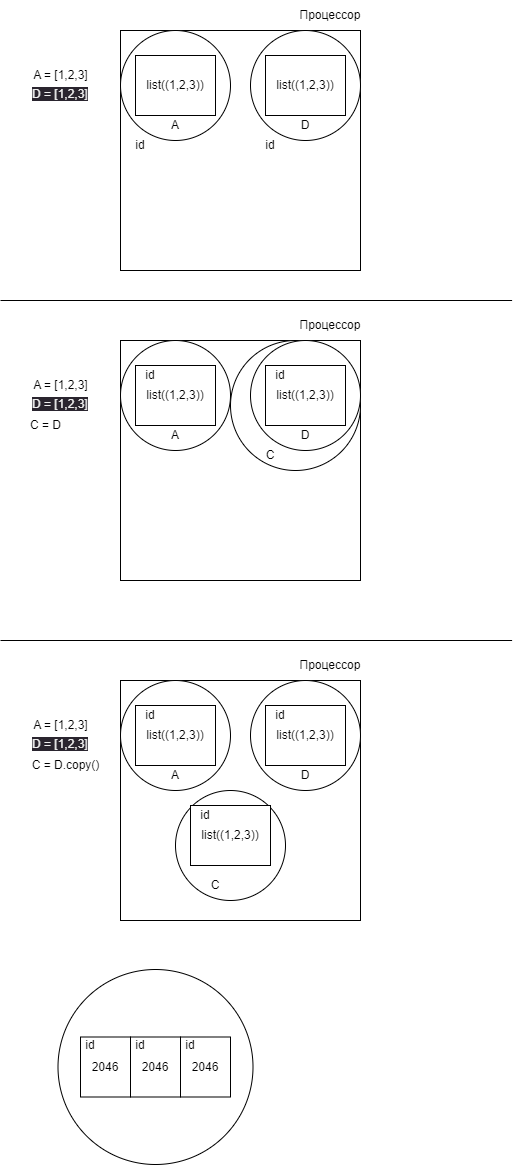

The diagram above was exported from draw.io. Its source (the exported page's mxGraphModel, read from the mxfile embedded in the PNG):
<mxGraphModel dx="478" dy="662" grid="1" gridSize="10" guides="1" tooltips="1" connect="1" arrows="1" fold="1" page="1" pageScale="1" pageWidth="827" pageHeight="1169" math="0" shadow="0">
  <root>
    <mxCell id="0" />
    <mxCell id="1" parent="0" />
    <mxCell id="72" value="" style="ellipse;whiteSpace=wrap;html=1;aspect=fixed;" vertex="1" parent="1">
      <mxGeometry x="57.5" y="1169" width="195" height="195" as="geometry" />
    </mxCell>
    <mxCell id="16" value="" style="whiteSpace=wrap;html=1;aspect=fixed;" vertex="1" parent="1">
      <mxGeometry x="120" y="540" width="240" height="240" as="geometry" />
    </mxCell>
    <mxCell id="29" value="" style="ellipse;whiteSpace=wrap;html=1;aspect=fixed;" vertex="1" parent="1">
      <mxGeometry x="230" y="540" width="130" height="130" as="geometry" />
    </mxCell>
    <mxCell id="2" value="" style="whiteSpace=wrap;html=1;aspect=fixed;" parent="1" vertex="1">
      <mxGeometry x="120" y="230" width="240" height="240" as="geometry" />
    </mxCell>
    <mxCell id="7" value="" style="ellipse;whiteSpace=wrap;html=1;aspect=fixed;" parent="1" vertex="1">
      <mxGeometry x="120" y="230" width="110" height="110" as="geometry" />
    </mxCell>
    <mxCell id="5" value="A = [1,2,3]&lt;br&gt;" style="text;html=1;align=center;verticalAlign=middle;resizable=0;points=[];autosize=1;strokeColor=none;fillColor=none;" parent="1" vertex="1">
      <mxGeometry x="20" y="260" width="80" height="30" as="geometry" />
    </mxCell>
    <mxCell id="6" value="list((1,2,3))" style="rounded=0;whiteSpace=wrap;html=1;" parent="1" vertex="1">
      <mxGeometry x="135" y="255" width="80" height="60" as="geometry" />
    </mxCell>
    <mxCell id="8" value="A" style="text;html=1;strokeColor=none;fillColor=none;align=center;verticalAlign=middle;whiteSpace=wrap;rounded=0;" parent="1" vertex="1">
      <mxGeometry x="145" y="310" width="60" height="30" as="geometry" />
    </mxCell>
    <mxCell id="9" value="id" style="text;html=1;strokeColor=none;fillColor=none;align=center;verticalAlign=middle;whiteSpace=wrap;rounded=0;" parent="1" vertex="1">
      <mxGeometry x="120" y="330" width="40" height="30" as="geometry" />
    </mxCell>
    <mxCell id="10" value="Процессор" style="text;html=1;strokeColor=none;fillColor=none;align=center;verticalAlign=middle;whiteSpace=wrap;rounded=0;" parent="1" vertex="1">
      <mxGeometry x="300" y="200" width="60" height="30" as="geometry" />
    </mxCell>
    <mxCell id="11" value="&lt;span style=&quot;color: rgb(240, 240, 240); font-family: Helvetica; font-size: 12px; font-style: normal; font-variant-ligatures: normal; font-variant-caps: normal; font-weight: 400; letter-spacing: normal; orphans: 2; text-align: center; text-indent: 0px; text-transform: none; widows: 2; word-spacing: 0px; -webkit-text-stroke-width: 0px; background-color: rgb(42, 37, 47); text-decoration-thickness: initial; text-decoration-style: initial; text-decoration-color: initial; float: none; display: inline !important;&quot;&gt;D = [1,2,3]&lt;/span&gt;" style="text;whiteSpace=wrap;html=1;" vertex="1" parent="1">
      <mxGeometry x="30" y="280" width="100" height="40" as="geometry" />
    </mxCell>
    <mxCell id="12" value="" style="ellipse;whiteSpace=wrap;html=1;aspect=fixed;" vertex="1" parent="1">
      <mxGeometry x="250" y="230" width="110" height="110" as="geometry" />
    </mxCell>
    <mxCell id="13" value="list((1,2,3))" style="rounded=0;whiteSpace=wrap;html=1;" vertex="1" parent="1">
      <mxGeometry x="265" y="255" width="80" height="60" as="geometry" />
    </mxCell>
    <mxCell id="14" value="D" style="text;html=1;strokeColor=none;fillColor=none;align=center;verticalAlign=middle;whiteSpace=wrap;rounded=0;" vertex="1" parent="1">
      <mxGeometry x="275" y="310" width="60" height="30" as="geometry" />
    </mxCell>
    <mxCell id="15" value="id" style="text;html=1;strokeColor=none;fillColor=none;align=center;verticalAlign=middle;whiteSpace=wrap;rounded=0;" vertex="1" parent="1">
      <mxGeometry x="250" y="330" width="40" height="30" as="geometry" />
    </mxCell>
    <mxCell id="17" value="" style="ellipse;whiteSpace=wrap;html=1;aspect=fixed;" vertex="1" parent="1">
      <mxGeometry x="120" y="540" width="110" height="110" as="geometry" />
    </mxCell>
    <mxCell id="18" value="A = [1,2,3]&lt;br&gt;" style="text;html=1;align=center;verticalAlign=middle;resizable=0;points=[];autosize=1;strokeColor=none;fillColor=none;" vertex="1" parent="1">
      <mxGeometry x="20" y="570" width="80" height="30" as="geometry" />
    </mxCell>
    <mxCell id="19" value="list((1,2,3))" style="rounded=0;whiteSpace=wrap;html=1;" vertex="1" parent="1">
      <mxGeometry x="135" y="565" width="80" height="60" as="geometry" />
    </mxCell>
    <mxCell id="20" value="A" style="text;html=1;strokeColor=none;fillColor=none;align=center;verticalAlign=middle;whiteSpace=wrap;rounded=0;" vertex="1" parent="1">
      <mxGeometry x="145" y="620" width="60" height="30" as="geometry" />
    </mxCell>
    <mxCell id="21" value="id" style="text;html=1;strokeColor=none;fillColor=none;align=center;verticalAlign=middle;whiteSpace=wrap;rounded=0;" vertex="1" parent="1">
      <mxGeometry x="130" y="560" width="40" height="30" as="geometry" />
    </mxCell>
    <mxCell id="22" value="Процессор" style="text;html=1;strokeColor=none;fillColor=none;align=center;verticalAlign=middle;whiteSpace=wrap;rounded=0;" vertex="1" parent="1">
      <mxGeometry x="300" y="510" width="60" height="30" as="geometry" />
    </mxCell>
    <mxCell id="23" value="&lt;span style=&quot;color: rgb(240, 240, 240); font-family: Helvetica; font-size: 12px; font-style: normal; font-variant-ligatures: normal; font-variant-caps: normal; font-weight: 400; letter-spacing: normal; orphans: 2; text-align: center; text-indent: 0px; text-transform: none; widows: 2; word-spacing: 0px; -webkit-text-stroke-width: 0px; background-color: rgb(42, 37, 47); text-decoration-thickness: initial; text-decoration-style: initial; text-decoration-color: initial; float: none; display: inline !important;&quot;&gt;D = [1,2,3]&lt;/span&gt;" style="text;whiteSpace=wrap;html=1;" vertex="1" parent="1">
      <mxGeometry x="30" y="590" width="60" height="30" as="geometry" />
    </mxCell>
    <mxCell id="24" value="" style="ellipse;whiteSpace=wrap;html=1;aspect=fixed;" vertex="1" parent="1">
      <mxGeometry x="250" y="540" width="110" height="110" as="geometry" />
    </mxCell>
    <mxCell id="25" value="list((1,2,3))" style="rounded=0;whiteSpace=wrap;html=1;" vertex="1" parent="1">
      <mxGeometry x="265" y="565" width="80" height="60" as="geometry" />
    </mxCell>
    <mxCell id="26" value="D" style="text;html=1;strokeColor=none;fillColor=none;align=center;verticalAlign=middle;whiteSpace=wrap;rounded=0;" vertex="1" parent="1">
      <mxGeometry x="275" y="620" width="60" height="30" as="geometry" />
    </mxCell>
    <mxCell id="27" value="id" style="text;html=1;strokeColor=none;fillColor=none;align=center;verticalAlign=middle;whiteSpace=wrap;rounded=0;" vertex="1" parent="1">
      <mxGeometry x="260" y="560" width="40" height="30" as="geometry" />
    </mxCell>
    <mxCell id="28" value="C = D&lt;br&gt;" style="text;html=1;align=center;verticalAlign=middle;resizable=0;points=[];autosize=1;strokeColor=none;fillColor=none;" vertex="1" parent="1">
      <mxGeometry x="20" y="610" width="50" height="30" as="geometry" />
    </mxCell>
    <mxCell id="30" value="C" style="text;html=1;strokeColor=none;fillColor=none;align=center;verticalAlign=middle;whiteSpace=wrap;rounded=0;" vertex="1" parent="1">
      <mxGeometry x="240" y="640" width="60" height="30" as="geometry" />
    </mxCell>
    <mxCell id="31" value="" style="endArrow=none;html=1;" edge="1" parent="1">
      <mxGeometry width="50" height="50" relative="1" as="geometry">
        <mxPoint y="500" as="sourcePoint" />
        <mxPoint x="511.6000061035156" y="500" as="targetPoint" />
      </mxGeometry>
    </mxCell>
    <mxCell id="51" value="" style="whiteSpace=wrap;html=1;aspect=fixed;" vertex="1" parent="1">
      <mxGeometry x="120" y="880" width="240" height="240" as="geometry" />
    </mxCell>
    <mxCell id="52" value="" style="ellipse;whiteSpace=wrap;html=1;aspect=fixed;" vertex="1" parent="1">
      <mxGeometry x="175" y="990" width="110" height="110" as="geometry" />
    </mxCell>
    <mxCell id="53" value="" style="ellipse;whiteSpace=wrap;html=1;aspect=fixed;" vertex="1" parent="1">
      <mxGeometry x="120" y="880" width="110" height="110" as="geometry" />
    </mxCell>
    <mxCell id="54" value="A = [1,2,3]&lt;br&gt;" style="text;html=1;align=center;verticalAlign=middle;resizable=0;points=[];autosize=1;strokeColor=none;fillColor=none;" vertex="1" parent="1">
      <mxGeometry x="20" y="910" width="80" height="30" as="geometry" />
    </mxCell>
    <mxCell id="55" value="list((1,2,3))" style="rounded=0;whiteSpace=wrap;html=1;" vertex="1" parent="1">
      <mxGeometry x="135" y="905" width="80" height="60" as="geometry" />
    </mxCell>
    <mxCell id="56" value="A" style="text;html=1;strokeColor=none;fillColor=none;align=center;verticalAlign=middle;whiteSpace=wrap;rounded=0;" vertex="1" parent="1">
      <mxGeometry x="145" y="960" width="60" height="30" as="geometry" />
    </mxCell>
    <mxCell id="57" value="id" style="text;html=1;strokeColor=none;fillColor=none;align=center;verticalAlign=middle;whiteSpace=wrap;rounded=0;" vertex="1" parent="1">
      <mxGeometry x="130" y="900" width="40" height="30" as="geometry" />
    </mxCell>
    <mxCell id="58" value="Процессор" style="text;html=1;strokeColor=none;fillColor=none;align=center;verticalAlign=middle;whiteSpace=wrap;rounded=0;" vertex="1" parent="1">
      <mxGeometry x="300" y="850" width="60" height="30" as="geometry" />
    </mxCell>
    <mxCell id="59" value="&lt;span style=&quot;color: rgb(240, 240, 240); font-family: Helvetica; font-size: 12px; font-style: normal; font-variant-ligatures: normal; font-variant-caps: normal; font-weight: 400; letter-spacing: normal; orphans: 2; text-align: center; text-indent: 0px; text-transform: none; widows: 2; word-spacing: 0px; -webkit-text-stroke-width: 0px; background-color: rgb(42, 37, 47); text-decoration-thickness: initial; text-decoration-style: initial; text-decoration-color: initial; float: none; display: inline !important;&quot;&gt;D = [1,2,3]&lt;/span&gt;" style="text;whiteSpace=wrap;html=1;" vertex="1" parent="1">
      <mxGeometry x="30" y="930" width="60" height="30" as="geometry" />
    </mxCell>
    <mxCell id="60" value="" style="ellipse;whiteSpace=wrap;html=1;aspect=fixed;" vertex="1" parent="1">
      <mxGeometry x="250" y="880" width="110" height="110" as="geometry" />
    </mxCell>
    <mxCell id="61" value="list((1,2,3))" style="rounded=0;whiteSpace=wrap;html=1;" vertex="1" parent="1">
      <mxGeometry x="265" y="905" width="80" height="60" as="geometry" />
    </mxCell>
    <mxCell id="62" value="D" style="text;html=1;strokeColor=none;fillColor=none;align=center;verticalAlign=middle;whiteSpace=wrap;rounded=0;" vertex="1" parent="1">
      <mxGeometry x="275" y="960" width="60" height="30" as="geometry" />
    </mxCell>
    <mxCell id="63" value="id" style="text;html=1;strokeColor=none;fillColor=none;align=center;verticalAlign=middle;whiteSpace=wrap;rounded=0;" vertex="1" parent="1">
      <mxGeometry x="260" y="900" width="40" height="30" as="geometry" />
    </mxCell>
    <mxCell id="64" value="C = D.copy()" style="text;html=1;align=center;verticalAlign=middle;resizable=0;points=[];autosize=1;strokeColor=none;fillColor=none;" vertex="1" parent="1">
      <mxGeometry x="20" y="950" width="90" height="30" as="geometry" />
    </mxCell>
    <mxCell id="65" value="C" style="text;html=1;strokeColor=none;fillColor=none;align=center;verticalAlign=middle;whiteSpace=wrap;rounded=0;" vertex="1" parent="1">
      <mxGeometry x="185" y="1070" width="60" height="30" as="geometry" />
    </mxCell>
    <mxCell id="66" value="list((1,2,3))" style="rounded=0;whiteSpace=wrap;html=1;" vertex="1" parent="1">
      <mxGeometry x="190" y="1005" width="80" height="60" as="geometry" />
    </mxCell>
    <mxCell id="67" value="id" style="text;html=1;strokeColor=none;fillColor=none;align=center;verticalAlign=middle;whiteSpace=wrap;rounded=0;" vertex="1" parent="1">
      <mxGeometry x="185" y="1000" width="40" height="30" as="geometry" />
    </mxCell>
    <mxCell id="68" value="" style="endArrow=none;html=1;" edge="1" parent="1">
      <mxGeometry width="50" height="50" relative="1" as="geometry">
        <mxPoint y="840" as="sourcePoint" />
        <mxPoint x="511.6000061035156" y="840" as="targetPoint" />
      </mxGeometry>
    </mxCell>
    <mxCell id="69" value="2046" style="rounded=0;whiteSpace=wrap;html=1;" vertex="1" parent="1">
      <mxGeometry x="80" y="1236.5" width="50" height="60" as="geometry" />
    </mxCell>
    <mxCell id="70" value="2046" style="rounded=0;whiteSpace=wrap;html=1;" vertex="1" parent="1">
      <mxGeometry x="130" y="1236.5" width="50" height="60" as="geometry" />
    </mxCell>
    <mxCell id="71" value="2046" style="rounded=0;whiteSpace=wrap;html=1;" vertex="1" parent="1">
      <mxGeometry x="180" y="1236.5" width="50" height="60" as="geometry" />
    </mxCell>
    <mxCell id="73" value="id" style="text;html=1;strokeColor=none;fillColor=none;align=center;verticalAlign=middle;whiteSpace=wrap;rounded=0;" vertex="1" parent="1">
      <mxGeometry x="70" y="1230" width="40" height="30" as="geometry" />
    </mxCell>
    <mxCell id="74" value="id" style="text;html=1;strokeColor=none;fillColor=none;align=center;verticalAlign=middle;whiteSpace=wrap;rounded=0;" vertex="1" parent="1">
      <mxGeometry x="120" y="1230" width="40" height="30" as="geometry" />
    </mxCell>
    <mxCell id="75" value="id" style="text;html=1;strokeColor=none;fillColor=none;align=center;verticalAlign=middle;whiteSpace=wrap;rounded=0;" vertex="1" parent="1">
      <mxGeometry x="170" y="1230" width="40" height="30" as="geometry" />
    </mxCell>
  </root>
</mxGraphModel>